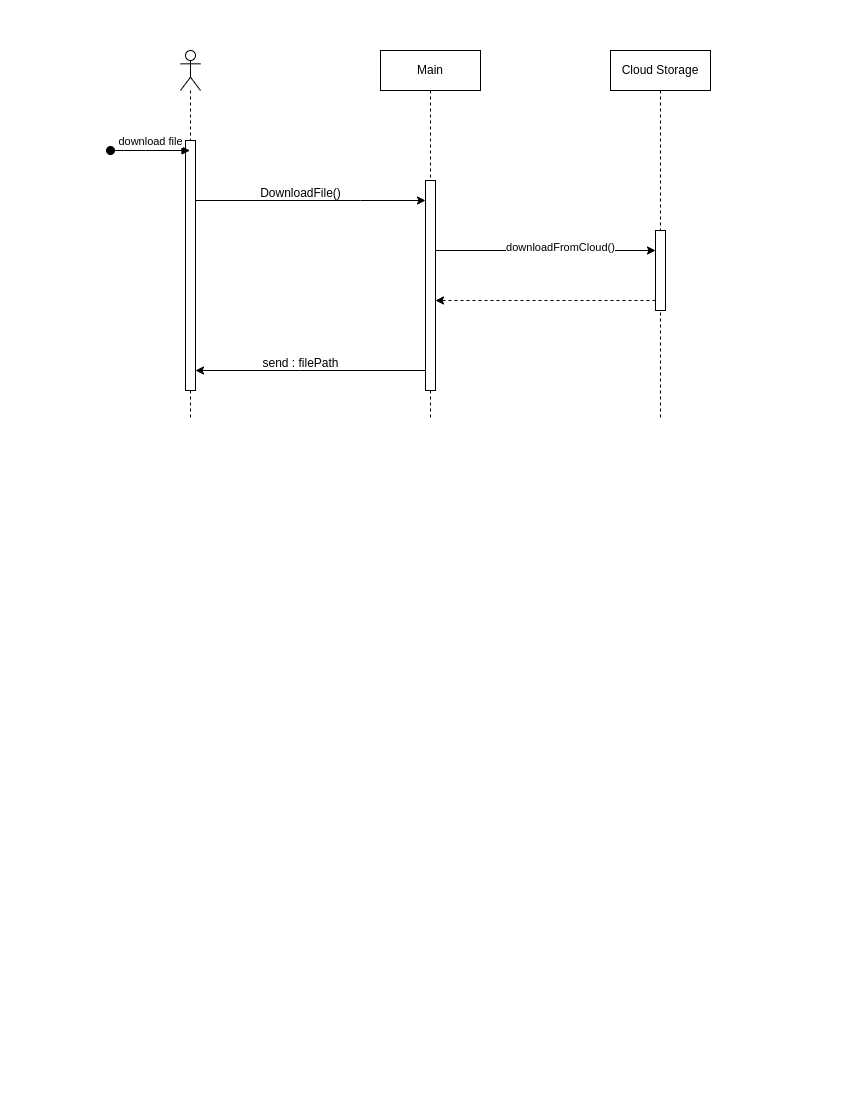

The diagram above was exported from draw.io. Its source (the exported page's mxGraphModel, read from the mxfile embedded in the PNG):
<mxGraphModel dx="1114" dy="541" grid="1" gridSize="10" guides="1" tooltips="1" connect="1" arrows="1" fold="1" page="1" pageScale="1" pageWidth="850" pageHeight="1100" math="0" shadow="0">
  <root>
    <mxCell id="0" />
    <mxCell id="1" parent="0" />
    <mxCell id="a4YujUXBzusOYs37_oOM-15" style="edgeStyle=elbowEdgeStyle;rounded=0;orthogonalLoop=1;jettySize=auto;html=1;elbow=vertical;curved=0;" edge="1" parent="1" source="a4YujUXBzusOYs37_oOM-16" target="a4YujUXBzusOYs37_oOM-19">
      <mxGeometry relative="1" as="geometry">
        <Array as="points">
          <mxPoint x="360" y="200" />
        </Array>
      </mxGeometry>
    </mxCell>
    <mxCell id="a4YujUXBzusOYs37_oOM-16" value="" style="shape=umlLifeline;perimeter=lifelinePerimeter;whiteSpace=wrap;html=1;container=1;dropTarget=0;collapsible=0;recursiveResize=0;outlineConnect=0;portConstraint=eastwest;newEdgeStyle={&quot;edgeStyle&quot;:&quot;elbowEdgeStyle&quot;,&quot;elbow&quot;:&quot;vertical&quot;,&quot;curved&quot;:0,&quot;rounded&quot;:0};participant=umlActor;" vertex="1" parent="1">
      <mxGeometry x="180" y="50" width="20" height="370" as="geometry" />
    </mxCell>
    <mxCell id="a4YujUXBzusOYs37_oOM-17" value="" style="html=1;points=[];perimeter=orthogonalPerimeter;outlineConnect=0;targetShapes=umlLifeline;portConstraint=eastwest;newEdgeStyle={&quot;edgeStyle&quot;:&quot;elbowEdgeStyle&quot;,&quot;elbow&quot;:&quot;vertical&quot;,&quot;curved&quot;:0,&quot;rounded&quot;:0};" vertex="1" parent="a4YujUXBzusOYs37_oOM-16">
      <mxGeometry x="5" y="90" width="10" height="250" as="geometry" />
    </mxCell>
    <mxCell id="a4YujUXBzusOYs37_oOM-18" value="Main" style="shape=umlLifeline;perimeter=lifelinePerimeter;whiteSpace=wrap;html=1;container=1;dropTarget=0;collapsible=0;recursiveResize=0;outlineConnect=0;portConstraint=eastwest;newEdgeStyle={&quot;edgeStyle&quot;:&quot;elbowEdgeStyle&quot;,&quot;elbow&quot;:&quot;vertical&quot;,&quot;curved&quot;:0,&quot;rounded&quot;:0};" vertex="1" parent="1">
      <mxGeometry x="380" y="50" width="100" height="370" as="geometry" />
    </mxCell>
    <mxCell id="a4YujUXBzusOYs37_oOM-19" value="" style="html=1;points=[];perimeter=orthogonalPerimeter;outlineConnect=0;targetShapes=umlLifeline;portConstraint=eastwest;newEdgeStyle={&quot;edgeStyle&quot;:&quot;elbowEdgeStyle&quot;,&quot;elbow&quot;:&quot;vertical&quot;,&quot;curved&quot;:0,&quot;rounded&quot;:0};" vertex="1" parent="a4YujUXBzusOYs37_oOM-18">
      <mxGeometry x="45" y="130" width="10" height="210" as="geometry" />
    </mxCell>
    <mxCell id="a4YujUXBzusOYs37_oOM-20" value="Cloud Storage" style="shape=umlLifeline;perimeter=lifelinePerimeter;whiteSpace=wrap;html=1;container=1;dropTarget=0;collapsible=0;recursiveResize=0;outlineConnect=0;portConstraint=eastwest;newEdgeStyle={&quot;edgeStyle&quot;:&quot;elbowEdgeStyle&quot;,&quot;elbow&quot;:&quot;vertical&quot;,&quot;curved&quot;:0,&quot;rounded&quot;:0};" vertex="1" parent="1">
      <mxGeometry x="610" y="50" width="100" height="370" as="geometry" />
    </mxCell>
    <mxCell id="a4YujUXBzusOYs37_oOM-21" value="" style="html=1;points=[];perimeter=orthogonalPerimeter;outlineConnect=0;targetShapes=umlLifeline;portConstraint=eastwest;newEdgeStyle={&quot;edgeStyle&quot;:&quot;elbowEdgeStyle&quot;,&quot;elbow&quot;:&quot;vertical&quot;,&quot;curved&quot;:0,&quot;rounded&quot;:0};" vertex="1" parent="a4YujUXBzusOYs37_oOM-20">
      <mxGeometry x="45" y="180" width="10" height="80" as="geometry" />
    </mxCell>
    <mxCell id="a4YujUXBzusOYs37_oOM-22" value="download file" style="html=1;verticalAlign=bottom;startArrow=oval;startFill=1;endArrow=block;startSize=8;edgeStyle=elbowEdgeStyle;elbow=vertical;curved=0;rounded=0;" edge="1" parent="1" target="a4YujUXBzusOYs37_oOM-16">
      <mxGeometry width="60" relative="1" as="geometry">
        <mxPoint x="110" y="150" as="sourcePoint" />
        <mxPoint x="170" y="160" as="targetPoint" />
      </mxGeometry>
    </mxCell>
    <mxCell id="a4YujUXBzusOYs37_oOM-23" value="DownloadFile()" style="text;html=1;align=center;verticalAlign=middle;resizable=0;points=[];autosize=1;strokeColor=none;fillColor=none;" vertex="1" parent="1">
      <mxGeometry x="250" y="178" width="100" height="30" as="geometry" />
    </mxCell>
    <mxCell id="a4YujUXBzusOYs37_oOM-24" style="edgeStyle=elbowEdgeStyle;rounded=0;orthogonalLoop=1;jettySize=auto;html=1;elbow=vertical;curved=0;" edge="1" parent="1" source="a4YujUXBzusOYs37_oOM-19" target="a4YujUXBzusOYs37_oOM-21">
      <mxGeometry relative="1" as="geometry">
        <mxPoint x="650" y="250" as="targetPoint" />
        <Array as="points">
          <mxPoint x="570" y="250" />
        </Array>
      </mxGeometry>
    </mxCell>
    <mxCell id="a4YujUXBzusOYs37_oOM-25" value="downloadFromCloud()" style="edgeLabel;html=1;align=center;verticalAlign=middle;resizable=0;points=[];" vertex="1" connectable="0" parent="a4YujUXBzusOYs37_oOM-24">
      <mxGeometry x="0.1256" y="4" relative="1" as="geometry">
        <mxPoint as="offset" />
      </mxGeometry>
    </mxCell>
    <mxCell id="a4YujUXBzusOYs37_oOM-26" style="edgeStyle=elbowEdgeStyle;rounded=0;orthogonalLoop=1;jettySize=auto;html=1;elbow=vertical;curved=0;dashed=1;" edge="1" parent="1" source="a4YujUXBzusOYs37_oOM-21" target="a4YujUXBzusOYs37_oOM-19">
      <mxGeometry relative="1" as="geometry">
        <Array as="points">
          <mxPoint x="570" y="300" />
        </Array>
      </mxGeometry>
    </mxCell>
    <mxCell id="a4YujUXBzusOYs37_oOM-27" style="edgeStyle=elbowEdgeStyle;rounded=0;orthogonalLoop=1;jettySize=auto;html=1;elbow=vertical;curved=0;" edge="1" parent="1" source="a4YujUXBzusOYs37_oOM-19" target="a4YujUXBzusOYs37_oOM-17">
      <mxGeometry relative="1" as="geometry">
        <Array as="points">
          <mxPoint x="300" y="370" />
        </Array>
      </mxGeometry>
    </mxCell>
    <mxCell id="a4YujUXBzusOYs37_oOM-28" value="send : filePath" style="text;html=1;align=center;verticalAlign=middle;resizable=0;points=[];autosize=1;strokeColor=none;fillColor=none;" vertex="1" parent="1">
      <mxGeometry x="250" y="348" width="100" height="30" as="geometry" />
    </mxCell>
  </root>
</mxGraphModel>